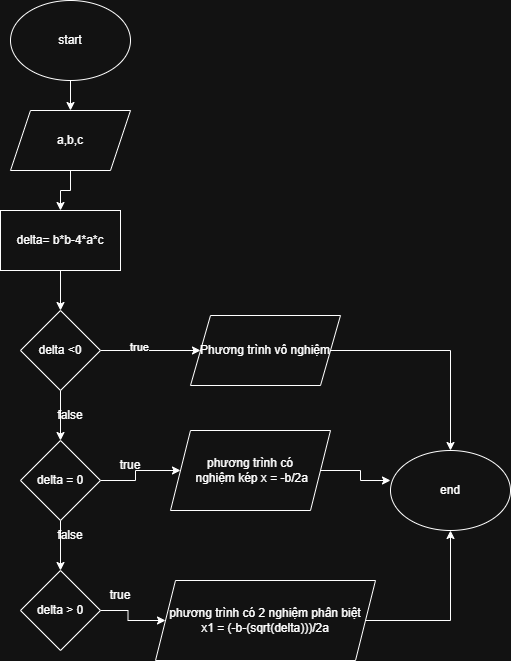

The diagram above was exported from draw.io. Its source (the exported page's mxGraphModel, read from the mxfile embedded in the PNG):
<mxGraphModel dx="1042" dy="658" grid="1" gridSize="10" guides="1" tooltips="1" connect="1" arrows="1" fold="1" page="1" pageScale="1" pageWidth="850" pageHeight="1100" math="0" shadow="0">
  <root>
    <mxCell id="0" />
    <mxCell id="1" parent="0" />
    <mxCell id="Z5-6ZBcN2oNz2g5VVK1d-14" style="edgeStyle=orthogonalEdgeStyle;rounded=0;orthogonalLoop=1;jettySize=auto;html=1;exitX=0.5;exitY=1;exitDx=0;exitDy=0;entryX=0.5;entryY=0;entryDx=0;entryDy=0;" edge="1" parent="1" source="Z5-6ZBcN2oNz2g5VVK1d-1" target="Z5-6ZBcN2oNz2g5VVK1d-2">
      <mxGeometry relative="1" as="geometry" />
    </mxCell>
    <mxCell id="Z5-6ZBcN2oNz2g5VVK1d-1" value="start" style="ellipse;whiteSpace=wrap;html=1;" vertex="1" parent="1">
      <mxGeometry x="350" y="90" width="120" height="80" as="geometry" />
    </mxCell>
    <mxCell id="Z5-6ZBcN2oNz2g5VVK1d-16" value="" style="edgeStyle=orthogonalEdgeStyle;rounded=0;orthogonalLoop=1;jettySize=auto;html=1;" edge="1" parent="1" source="Z5-6ZBcN2oNz2g5VVK1d-2" target="Z5-6ZBcN2oNz2g5VVK1d-4">
      <mxGeometry relative="1" as="geometry" />
    </mxCell>
    <mxCell id="Z5-6ZBcN2oNz2g5VVK1d-2" value="a,b,c" style="shape=parallelogram;perimeter=parallelogramPerimeter;whiteSpace=wrap;html=1;fixedSize=1;" vertex="1" parent="1">
      <mxGeometry x="350" y="200" width="120" height="60" as="geometry" />
    </mxCell>
    <mxCell id="Z5-6ZBcN2oNz2g5VVK1d-18" style="edgeStyle=orthogonalEdgeStyle;rounded=0;orthogonalLoop=1;jettySize=auto;html=1;exitX=0.5;exitY=1;exitDx=0;exitDy=0;entryX=0.5;entryY=0;entryDx=0;entryDy=0;" edge="1" parent="1" source="Z5-6ZBcN2oNz2g5VVK1d-3" target="Z5-6ZBcN2oNz2g5VVK1d-6">
      <mxGeometry relative="1" as="geometry" />
    </mxCell>
    <mxCell id="Z5-6ZBcN2oNz2g5VVK1d-22" style="edgeStyle=orthogonalEdgeStyle;rounded=0;orthogonalLoop=1;jettySize=auto;html=1;exitX=1;exitY=0.5;exitDx=0;exitDy=0;" edge="1" parent="1" source="Z5-6ZBcN2oNz2g5VVK1d-3" target="Z5-6ZBcN2oNz2g5VVK1d-5">
      <mxGeometry relative="1" as="geometry" />
    </mxCell>
    <mxCell id="Z5-6ZBcN2oNz2g5VVK1d-23" value="true" style="edgeLabel;html=1;align=center;verticalAlign=middle;resizable=0;points=[];" vertex="1" connectable="0" parent="Z5-6ZBcN2oNz2g5VVK1d-22">
      <mxGeometry x="-0.232" y="4" relative="1" as="geometry">
        <mxPoint as="offset" />
      </mxGeometry>
    </mxCell>
    <mxCell id="Z5-6ZBcN2oNz2g5VVK1d-3" value="delta &amp;lt;0" style="rhombus;whiteSpace=wrap;html=1;" vertex="1" parent="1">
      <mxGeometry x="360" y="400" width="80" height="80" as="geometry" />
    </mxCell>
    <mxCell id="Z5-6ZBcN2oNz2g5VVK1d-17" style="edgeStyle=orthogonalEdgeStyle;rounded=0;orthogonalLoop=1;jettySize=auto;html=1;exitX=0.5;exitY=1;exitDx=0;exitDy=0;entryX=0.5;entryY=0;entryDx=0;entryDy=0;" edge="1" parent="1" source="Z5-6ZBcN2oNz2g5VVK1d-4" target="Z5-6ZBcN2oNz2g5VVK1d-3">
      <mxGeometry relative="1" as="geometry" />
    </mxCell>
    <mxCell id="Z5-6ZBcN2oNz2g5VVK1d-4" value="delta= b*b-4*a*c" style="rounded=0;whiteSpace=wrap;html=1;" vertex="1" parent="1">
      <mxGeometry x="340" y="300" width="120" height="60" as="geometry" />
    </mxCell>
    <mxCell id="Z5-6ZBcN2oNz2g5VVK1d-13" style="edgeStyle=orthogonalEdgeStyle;rounded=0;orthogonalLoop=1;jettySize=auto;html=1;exitX=1;exitY=0.5;exitDx=0;exitDy=0;entryX=0.5;entryY=0;entryDx=0;entryDy=0;" edge="1" parent="1" source="Z5-6ZBcN2oNz2g5VVK1d-5" target="Z5-6ZBcN2oNz2g5VVK1d-10">
      <mxGeometry relative="1" as="geometry" />
    </mxCell>
    <mxCell id="Z5-6ZBcN2oNz2g5VVK1d-5" value="Phương trình vô nghiệm" style="shape=parallelogram;perimeter=parallelogramPerimeter;whiteSpace=wrap;html=1;fixedSize=1;" vertex="1" parent="1">
      <mxGeometry x="530" y="405" width="150" height="70" as="geometry" />
    </mxCell>
    <mxCell id="Z5-6ZBcN2oNz2g5VVK1d-19" style="edgeStyle=orthogonalEdgeStyle;rounded=0;orthogonalLoop=1;jettySize=auto;html=1;exitX=0.5;exitY=1;exitDx=0;exitDy=0;entryX=0.5;entryY=0;entryDx=0;entryDy=0;" edge="1" parent="1" source="Z5-6ZBcN2oNz2g5VVK1d-6" target="Z5-6ZBcN2oNz2g5VVK1d-8">
      <mxGeometry relative="1" as="geometry" />
    </mxCell>
    <mxCell id="Z5-6ZBcN2oNz2g5VVK1d-21" style="edgeStyle=orthogonalEdgeStyle;rounded=0;orthogonalLoop=1;jettySize=auto;html=1;exitX=1;exitY=0.5;exitDx=0;exitDy=0;" edge="1" parent="1" source="Z5-6ZBcN2oNz2g5VVK1d-6" target="Z5-6ZBcN2oNz2g5VVK1d-7">
      <mxGeometry relative="1" as="geometry" />
    </mxCell>
    <mxCell id="Z5-6ZBcN2oNz2g5VVK1d-6" value="delta = 0" style="rhombus;whiteSpace=wrap;html=1;" vertex="1" parent="1">
      <mxGeometry x="360" y="530" width="80" height="80" as="geometry" />
    </mxCell>
    <mxCell id="Z5-6ZBcN2oNz2g5VVK1d-7" value="phương trình có&lt;div&gt;&amp;nbsp;nghiệm kép x = -b/2a&lt;/div&gt;" style="shape=parallelogram;perimeter=parallelogramPerimeter;whiteSpace=wrap;html=1;fixedSize=1;" vertex="1" parent="1">
      <mxGeometry x="510" y="520" width="160" height="80" as="geometry" />
    </mxCell>
    <mxCell id="Z5-6ZBcN2oNz2g5VVK1d-20" style="edgeStyle=orthogonalEdgeStyle;rounded=0;orthogonalLoop=1;jettySize=auto;html=1;exitX=1;exitY=0.5;exitDx=0;exitDy=0;" edge="1" parent="1" source="Z5-6ZBcN2oNz2g5VVK1d-8" target="Z5-6ZBcN2oNz2g5VVK1d-9">
      <mxGeometry relative="1" as="geometry" />
    </mxCell>
    <mxCell id="Z5-6ZBcN2oNz2g5VVK1d-8" value="delta &amp;gt; 0" style="rhombus;whiteSpace=wrap;html=1;" vertex="1" parent="1">
      <mxGeometry x="360" y="660" width="80" height="80" as="geometry" />
    </mxCell>
    <mxCell id="Z5-6ZBcN2oNz2g5VVK1d-11" style="edgeStyle=orthogonalEdgeStyle;rounded=0;orthogonalLoop=1;jettySize=auto;html=1;exitX=1;exitY=0.5;exitDx=0;exitDy=0;entryX=0.5;entryY=1;entryDx=0;entryDy=0;" edge="1" parent="1" source="Z5-6ZBcN2oNz2g5VVK1d-9" target="Z5-6ZBcN2oNz2g5VVK1d-10">
      <mxGeometry relative="1" as="geometry" />
    </mxCell>
    <mxCell id="Z5-6ZBcN2oNz2g5VVK1d-9" value="phương trình có 2 nghiệm phân biệt&lt;div&gt;x1 = (-b-(sqrt(delta)))/2a&lt;/div&gt;" style="shape=parallelogram;perimeter=parallelogramPerimeter;whiteSpace=wrap;html=1;fixedSize=1;" vertex="1" parent="1">
      <mxGeometry x="495" y="670" width="220" height="80" as="geometry" />
    </mxCell>
    <mxCell id="Z5-6ZBcN2oNz2g5VVK1d-10" value="end" style="ellipse;whiteSpace=wrap;html=1;" vertex="1" parent="1">
      <mxGeometry x="730" y="540" width="120" height="80" as="geometry" />
    </mxCell>
    <mxCell id="Z5-6ZBcN2oNz2g5VVK1d-12" style="edgeStyle=orthogonalEdgeStyle;rounded=0;orthogonalLoop=1;jettySize=auto;html=1;exitX=1;exitY=0.5;exitDx=0;exitDy=0;entryX=0;entryY=0.375;entryDx=0;entryDy=0;entryPerimeter=0;" edge="1" parent="1" source="Z5-6ZBcN2oNz2g5VVK1d-7" target="Z5-6ZBcN2oNz2g5VVK1d-10">
      <mxGeometry relative="1" as="geometry" />
    </mxCell>
    <mxCell id="Z5-6ZBcN2oNz2g5VVK1d-24" value="false" style="text;html=1;whiteSpace=wrap;strokeColor=none;fillColor=none;align=center;verticalAlign=middle;rounded=0;" vertex="1" parent="1">
      <mxGeometry x="380" y="490" width="60" height="30" as="geometry" />
    </mxCell>
    <mxCell id="Z5-6ZBcN2oNz2g5VVK1d-25" value="true" style="text;html=1;whiteSpace=wrap;strokeColor=none;fillColor=none;align=center;verticalAlign=middle;rounded=0;" vertex="1" parent="1">
      <mxGeometry x="440" y="540" width="60" height="30" as="geometry" />
    </mxCell>
    <mxCell id="Z5-6ZBcN2oNz2g5VVK1d-26" value="true" style="text;html=1;whiteSpace=wrap;strokeColor=none;fillColor=none;align=center;verticalAlign=middle;rounded=0;" vertex="1" parent="1">
      <mxGeometry x="430" y="670" width="60" height="30" as="geometry" />
    </mxCell>
    <mxCell id="Z5-6ZBcN2oNz2g5VVK1d-27" value="false" style="text;html=1;whiteSpace=wrap;strokeColor=none;fillColor=none;align=center;verticalAlign=middle;rounded=0;" vertex="1" parent="1">
      <mxGeometry x="380" y="610" width="60" height="30" as="geometry" />
    </mxCell>
  </root>
</mxGraphModel>